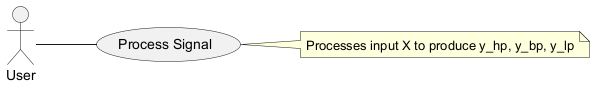

The diagram above was rendered by PlantUML. Its source (embedded in the PNG):
@startuml
left to right direction
actor User
usecase "Process Signal" as ProcessSignal
User -- ProcessSignal
note right of ProcessSignal: Processes input X to produce y_hp, y_bp, y_lp
@enduml